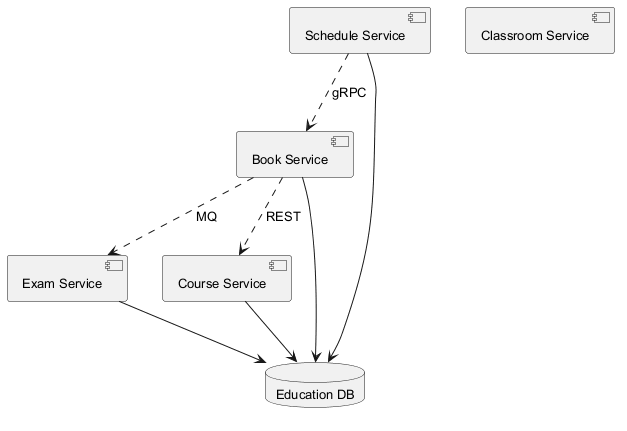

The diagram above was rendered by PlantUML. Its source (embedded in the PNG):
@startuml
skinparam backgroundColor #FFFFFF
skinparam classBackgroundColor #F1F8E9
skinparam classBorderColor #33691E
skinparam defaultFontSize 13
component "Book Service" as C_BookService
component "Exam Service" as C_ExamService
component "Classroom Service" as C_ClassroomService
component "Schedule Service" as C_ScheduleService
component "Course Service" as C_CourseService
database "Education DB" as DB_education
C_BookService --> DB_education
C_ExamService --> DB_education
C_ScheduleService --> DB_education
C_CourseService --> DB_education
C_BookService ..> C_CourseService : REST
C_ScheduleService ..> C_BookService : gRPC
C_BookService ..> C_ExamService : MQ
@enduml